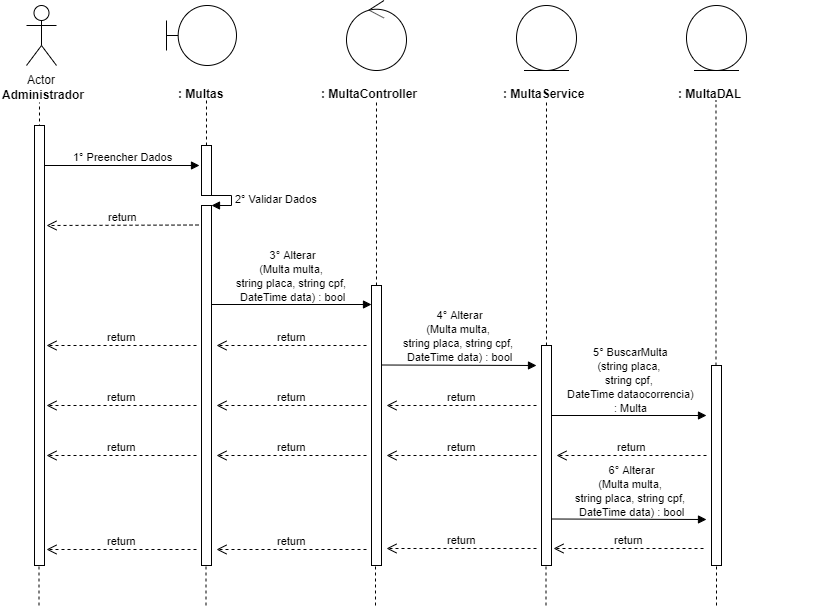

The diagram above was exported from draw.io. Its source (the exported page's mxGraphModel, read from the mxfile embedded in the PNG):
<mxGraphModel dx="984" dy="349" grid="1" gridSize="10" guides="1" tooltips="1" connect="1" arrows="1" fold="1" page="1" pageScale="1" pageWidth="827" pageHeight="1169" math="0" shadow="0">
  <root>
    <mxCell id="0" />
    <mxCell id="1" parent="0" />
    <mxCell id="0rl8sCd2smoYntP0GRUY-1" value="Actor" style="shape=umlActor;verticalLabelPosition=bottom;labelBackgroundColor=#ffffff;verticalAlign=top;html=1;" parent="1" vertex="1">
      <mxGeometry x="120" y="40" width="30" height="60" as="geometry" />
    </mxCell>
    <mxCell id="0rl8sCd2smoYntP0GRUY-3" value="&lt;b&gt;Administrador&lt;/b&gt;" style="text;html=1;resizable=0;points=[];autosize=1;align=left;verticalAlign=top;spacingTop=-4;" parent="1" vertex="1">
      <mxGeometry x="94" y="120" width="100" height="20" as="geometry" />
    </mxCell>
    <mxCell id="0rl8sCd2smoYntP0GRUY-4" value="" style="endArrow=none;dashed=1;html=1;entryX=0.511;entryY=1.25;entryDx=0;entryDy=0;entryPerimeter=0;" parent="1" edge="1">
      <mxGeometry width="50" height="50" relative="1" as="geometry">
        <mxPoint x="133" y="480" as="sourcePoint" />
        <mxPoint x="132.99" y="137" as="targetPoint" />
      </mxGeometry>
    </mxCell>
    <mxCell id="0rl8sCd2smoYntP0GRUY-8" value="" style="shape=umlBoundary;whiteSpace=wrap;html=1;" parent="1" vertex="1">
      <mxGeometry x="260" y="40" width="70" height="60" as="geometry" />
    </mxCell>
    <mxCell id="0rl8sCd2smoYntP0GRUY-11" value="&lt;b&gt;: Multas&lt;/b&gt;" style="text;html=1;" parent="1" vertex="1">
      <mxGeometry x="270" y="115" width="150" height="30" as="geometry" />
    </mxCell>
    <mxCell id="0rl8sCd2smoYntP0GRUY-12" value="" style="endArrow=none;dashed=1;html=1;entryX=0.511;entryY=1.25;entryDx=0;entryDy=0;entryPerimeter=0;" parent="1" source="0rl8sCd2smoYntP0GRUY-24" edge="1">
      <mxGeometry width="50" height="50" relative="1" as="geometry">
        <mxPoint x="300" y="480" as="sourcePoint" />
        <mxPoint x="299.99" y="135" as="targetPoint" />
      </mxGeometry>
    </mxCell>
    <mxCell id="0rl8sCd2smoYntP0GRUY-13" value="" style="ellipse;shape=umlControl;whiteSpace=wrap;html=1;" parent="1" vertex="1">
      <mxGeometry x="440" y="35" width="60" height="70" as="geometry" />
    </mxCell>
    <mxCell id="0rl8sCd2smoYntP0GRUY-14" value="&lt;b&gt;: MultaController&lt;/b&gt;" style="text;html=1;" parent="1" vertex="1">
      <mxGeometry x="413" y="115" width="150" height="30" as="geometry" />
    </mxCell>
    <mxCell id="0rl8sCd2smoYntP0GRUY-15" value="" style="endArrow=none;dashed=1;html=1;entryX=0.511;entryY=1.25;entryDx=0;entryDy=0;entryPerimeter=0;" parent="1" source="0rl8sCd2smoYntP0GRUY-33" edge="1">
      <mxGeometry width="50" height="50" relative="1" as="geometry">
        <mxPoint x="470" y="480" as="sourcePoint" />
        <mxPoint x="469.99" y="135" as="targetPoint" />
      </mxGeometry>
    </mxCell>
    <mxCell id="0rl8sCd2smoYntP0GRUY-16" value="" style="ellipse;shape=umlEntity;whiteSpace=wrap;html=1;" parent="1" vertex="1">
      <mxGeometry x="610" y="40" width="60" height="65" as="geometry" />
    </mxCell>
    <mxCell id="0rl8sCd2smoYntP0GRUY-17" value="&lt;b&gt;:&amp;nbsp;&lt;/b&gt;&lt;b&gt;Multa&lt;/b&gt;&lt;b&gt;Service&lt;/b&gt;" style="text;html=1;" parent="1" vertex="1">
      <mxGeometry x="595" y="115" width="150" height="30" as="geometry" />
    </mxCell>
    <mxCell id="0rl8sCd2smoYntP0GRUY-18" value="" style="ellipse;shape=umlEntity;whiteSpace=wrap;html=1;" parent="1" vertex="1">
      <mxGeometry x="780" y="40" width="60" height="65" as="geometry" />
    </mxCell>
    <mxCell id="0rl8sCd2smoYntP0GRUY-19" value="&lt;b&gt;:&amp;nbsp;&lt;/b&gt;&lt;b&gt;Multa&lt;/b&gt;&lt;b&gt;DAL&lt;/b&gt;" style="text;html=1;" parent="1" vertex="1">
      <mxGeometry x="770" y="115" width="150" height="30" as="geometry" />
    </mxCell>
    <mxCell id="0rl8sCd2smoYntP0GRUY-20" value="" style="endArrow=none;dashed=1;html=1;entryX=0.511;entryY=1.25;entryDx=0;entryDy=0;entryPerimeter=0;" parent="1" source="0rl8sCd2smoYntP0GRUY-40" edge="1">
      <mxGeometry width="50" height="50" relative="1" as="geometry">
        <mxPoint x="640" y="479" as="sourcePoint" />
        <mxPoint x="639.99" y="134" as="targetPoint" />
      </mxGeometry>
    </mxCell>
    <mxCell id="0rl8sCd2smoYntP0GRUY-21" value="" style="endArrow=none;dashed=1;html=1;entryX=0.511;entryY=1.25;entryDx=0;entryDy=0;entryPerimeter=0;" parent="1" source="0rl8sCd2smoYntP0GRUY-45" edge="1">
      <mxGeometry width="50" height="50" relative="1" as="geometry">
        <mxPoint x="809.5" y="480" as="sourcePoint" />
        <mxPoint x="809.49" y="135" as="targetPoint" />
      </mxGeometry>
    </mxCell>
    <mxCell id="0rl8sCd2smoYntP0GRUY-22" value="1° Preencher Dados" style="html=1;verticalAlign=bottom;endArrow=block;" parent="1" source="0rl8sCd2smoYntP0GRUY-37" edge="1">
      <mxGeometry width="80" relative="1" as="geometry">
        <mxPoint x="133" y="200" as="sourcePoint" />
        <mxPoint x="293" y="200" as="targetPoint" />
        <mxPoint as="offset" />
      </mxGeometry>
    </mxCell>
    <mxCell id="0rl8sCd2smoYntP0GRUY-24" value="" style="html=1;points=[];perimeter=orthogonalPerimeter;" parent="1" vertex="1">
      <mxGeometry x="295" y="180" width="10" height="50" as="geometry" />
    </mxCell>
    <mxCell id="0rl8sCd2smoYntP0GRUY-25" value="" style="endArrow=none;dashed=1;html=1;entryX=0.511;entryY=1.25;entryDx=0;entryDy=0;entryPerimeter=0;" parent="1" source="0rl8sCd2smoYntP0GRUY-26" target="0rl8sCd2smoYntP0GRUY-24" edge="1">
      <mxGeometry width="50" height="50" relative="1" as="geometry">
        <mxPoint x="300" y="480" as="sourcePoint" />
        <mxPoint x="299.99" y="135" as="targetPoint" />
      </mxGeometry>
    </mxCell>
    <mxCell id="0rl8sCd2smoYntP0GRUY-27" value="2° Validar Dados" style="edgeStyle=orthogonalEdgeStyle;html=1;align=left;spacingLeft=2;endArrow=block;rounded=0;entryX=1;entryY=0;" parent="1" target="0rl8sCd2smoYntP0GRUY-26" edge="1">
      <mxGeometry relative="1" as="geometry">
        <mxPoint x="300" y="230" as="sourcePoint" />
        <Array as="points">
          <mxPoint x="325" y="230" />
        </Array>
      </mxGeometry>
    </mxCell>
    <mxCell id="0rl8sCd2smoYntP0GRUY-26" value="" style="html=1;points=[];perimeter=orthogonalPerimeter;" parent="1" vertex="1">
      <mxGeometry x="295" y="240" width="10" height="360" as="geometry" />
    </mxCell>
    <mxCell id="0rl8sCd2smoYntP0GRUY-29" value="return" style="html=1;verticalAlign=bottom;endArrow=open;dashed=1;endSize=8;" parent="1" edge="1">
      <mxGeometry relative="1" as="geometry">
        <mxPoint x="292" y="259.5" as="sourcePoint" />
        <mxPoint x="140" y="260" as="targetPoint" />
      </mxGeometry>
    </mxCell>
    <mxCell id="0rl8sCd2smoYntP0GRUY-30" value="" style="html=1;verticalAlign=bottom;endArrow=block;" parent="1" edge="1">
      <mxGeometry width="80" relative="1" as="geometry">
        <mxPoint x="305" y="339" as="sourcePoint" />
        <mxPoint x="465" y="339" as="targetPoint" />
      </mxGeometry>
    </mxCell>
    <mxCell id="0rl8sCd2smoYntP0GRUY-31" value="&lt;span style=&quot;font-size: 11px&quot;&gt;3°&amp;nbsp;&lt;/span&gt;&lt;span style=&quot;font-size: 11px&quot;&gt;Alterar&lt;br&gt;(Multa multa, &lt;br&gt;string placa, string cpf, &lt;br&gt;DateTime data) : bool&lt;/span&gt;" style="text;html=1;resizable=0;points=[];autosize=1;align=center;verticalAlign=top;spacingTop=-4;" parent="1" vertex="1">
      <mxGeometry x="320" y="280" width="130" height="60" as="geometry" />
    </mxCell>
    <mxCell id="0rl8sCd2smoYntP0GRUY-33" value="" style="html=1;points=[];perimeter=orthogonalPerimeter;" parent="1" vertex="1">
      <mxGeometry x="465" y="320" width="10" height="280" as="geometry" />
    </mxCell>
    <mxCell id="0rl8sCd2smoYntP0GRUY-35" value="return" style="html=1;verticalAlign=bottom;endArrow=open;dashed=1;endSize=8;" parent="1" edge="1">
      <mxGeometry relative="1" as="geometry">
        <mxPoint x="460" y="380" as="sourcePoint" />
        <mxPoint x="310" y="380" as="targetPoint" />
      </mxGeometry>
    </mxCell>
    <mxCell id="0rl8sCd2smoYntP0GRUY-36" value="return" style="html=1;verticalAlign=bottom;endArrow=open;dashed=1;endSize=8;" parent="1" edge="1">
      <mxGeometry relative="1" as="geometry">
        <mxPoint x="290" y="380" as="sourcePoint" />
        <mxPoint x="140" y="380" as="targetPoint" />
      </mxGeometry>
    </mxCell>
    <mxCell id="0rl8sCd2smoYntP0GRUY-37" value="" style="html=1;points=[];perimeter=orthogonalPerimeter;" parent="1" vertex="1">
      <mxGeometry x="128" y="160" width="10" height="440" as="geometry" />
    </mxCell>
    <mxCell id="0rl8sCd2smoYntP0GRUY-39" value="" style="html=1;verticalAlign=bottom;endArrow=block;" parent="1" edge="1">
      <mxGeometry width="80" relative="1" as="geometry">
        <mxPoint x="475" y="399.5" as="sourcePoint" />
        <mxPoint x="630" y="400" as="targetPoint" />
      </mxGeometry>
    </mxCell>
    <mxCell id="0rl8sCd2smoYntP0GRUY-40" value="" style="html=1;points=[];perimeter=orthogonalPerimeter;" parent="1" vertex="1">
      <mxGeometry x="635" y="380" width="10" height="220" as="geometry" />
    </mxCell>
    <mxCell id="0rl8sCd2smoYntP0GRUY-42" value="return" style="html=1;verticalAlign=bottom;endArrow=open;dashed=1;endSize=8;" parent="1" edge="1">
      <mxGeometry relative="1" as="geometry">
        <mxPoint x="630" y="440" as="sourcePoint" />
        <mxPoint x="480" y="440" as="targetPoint" />
      </mxGeometry>
    </mxCell>
    <mxCell id="0rl8sCd2smoYntP0GRUY-43" value="return" style="html=1;verticalAlign=bottom;endArrow=open;dashed=1;endSize=8;" parent="1" edge="1">
      <mxGeometry relative="1" as="geometry">
        <mxPoint x="460" y="440" as="sourcePoint" />
        <mxPoint x="310" y="440" as="targetPoint" />
      </mxGeometry>
    </mxCell>
    <mxCell id="0rl8sCd2smoYntP0GRUY-44" value="return" style="html=1;verticalAlign=bottom;endArrow=open;dashed=1;endSize=8;" parent="1" edge="1">
      <mxGeometry relative="1" as="geometry">
        <mxPoint x="290" y="440" as="sourcePoint" />
        <mxPoint x="140" y="440" as="targetPoint" />
      </mxGeometry>
    </mxCell>
    <mxCell id="0rl8sCd2smoYntP0GRUY-45" value="" style="html=1;points=[];perimeter=orthogonalPerimeter;" parent="1" vertex="1">
      <mxGeometry x="805" y="400" width="10" height="200" as="geometry" />
    </mxCell>
    <mxCell id="0rl8sCd2smoYntP0GRUY-49" value="" style="html=1;verticalAlign=bottom;endArrow=block;" parent="1" edge="1">
      <mxGeometry width="80" relative="1" as="geometry">
        <mxPoint x="645" y="450" as="sourcePoint" />
        <mxPoint x="800" y="450" as="targetPoint" />
      </mxGeometry>
    </mxCell>
    <mxCell id="0rl8sCd2smoYntP0GRUY-50" value="return" style="html=1;verticalAlign=bottom;endArrow=open;dashed=1;endSize=8;" parent="1" edge="1">
      <mxGeometry relative="1" as="geometry">
        <mxPoint x="800" y="490" as="sourcePoint" />
        <mxPoint x="650" y="490" as="targetPoint" />
      </mxGeometry>
    </mxCell>
    <mxCell id="0rl8sCd2smoYntP0GRUY-51" value="return" style="html=1;verticalAlign=bottom;endArrow=open;dashed=1;endSize=8;" parent="1" edge="1">
      <mxGeometry relative="1" as="geometry">
        <mxPoint x="630" y="490" as="sourcePoint" />
        <mxPoint x="480" y="490" as="targetPoint" />
      </mxGeometry>
    </mxCell>
    <mxCell id="0rl8sCd2smoYntP0GRUY-52" value="return" style="html=1;verticalAlign=bottom;endArrow=open;dashed=1;endSize=8;" parent="1" edge="1">
      <mxGeometry relative="1" as="geometry">
        <mxPoint x="460" y="490" as="sourcePoint" />
        <mxPoint x="310" y="490" as="targetPoint" />
      </mxGeometry>
    </mxCell>
    <mxCell id="0rl8sCd2smoYntP0GRUY-53" value="return" style="html=1;verticalAlign=bottom;endArrow=open;dashed=1;endSize=8;" parent="1" edge="1">
      <mxGeometry relative="1" as="geometry">
        <mxPoint x="290" y="490" as="sourcePoint" />
        <mxPoint x="140" y="490" as="targetPoint" />
      </mxGeometry>
    </mxCell>
    <mxCell id="0rl8sCd2smoYntP0GRUY-55" value="" style="html=1;verticalAlign=bottom;endArrow=block;" parent="1" edge="1">
      <mxGeometry width="80" relative="1" as="geometry">
        <mxPoint x="645" y="553.5" as="sourcePoint" />
        <mxPoint x="800" y="554" as="targetPoint" />
      </mxGeometry>
    </mxCell>
    <mxCell id="0rl8sCd2smoYntP0GRUY-56" value="return" style="html=1;verticalAlign=bottom;endArrow=open;dashed=1;endSize=8;" parent="1" edge="1">
      <mxGeometry relative="1" as="geometry">
        <mxPoint x="797" y="583" as="sourcePoint" />
        <mxPoint x="647" y="583" as="targetPoint" />
      </mxGeometry>
    </mxCell>
    <mxCell id="0rl8sCd2smoYntP0GRUY-57" value="return" style="html=1;verticalAlign=bottom;endArrow=open;dashed=1;endSize=8;" parent="1" edge="1">
      <mxGeometry relative="1" as="geometry">
        <mxPoint x="630" y="583" as="sourcePoint" />
        <mxPoint x="480" y="583" as="targetPoint" />
      </mxGeometry>
    </mxCell>
    <mxCell id="0rl8sCd2smoYntP0GRUY-58" value="return" style="html=1;verticalAlign=bottom;endArrow=open;dashed=1;endSize=8;" parent="1" edge="1">
      <mxGeometry relative="1" as="geometry">
        <mxPoint x="460" y="584" as="sourcePoint" />
        <mxPoint x="310" y="584" as="targetPoint" />
      </mxGeometry>
    </mxCell>
    <mxCell id="0rl8sCd2smoYntP0GRUY-59" value="return" style="html=1;verticalAlign=bottom;endArrow=open;dashed=1;endSize=8;" parent="1" edge="1">
      <mxGeometry relative="1" as="geometry">
        <mxPoint x="290" y="584" as="sourcePoint" />
        <mxPoint x="140" y="584" as="targetPoint" />
      </mxGeometry>
    </mxCell>
    <mxCell id="0rl8sCd2smoYntP0GRUY-60" value="" style="endArrow=none;dashed=1;html=1;" parent="1" edge="1">
      <mxGeometry width="50" height="50" relative="1" as="geometry">
        <mxPoint x="132.5" y="640" as="sourcePoint" />
        <mxPoint x="132.5" y="600" as="targetPoint" />
      </mxGeometry>
    </mxCell>
    <mxCell id="0rl8sCd2smoYntP0GRUY-61" value="" style="endArrow=none;dashed=1;html=1;" parent="1" edge="1">
      <mxGeometry width="50" height="50" relative="1" as="geometry">
        <mxPoint x="299.5" y="640" as="sourcePoint" />
        <mxPoint x="299.5" y="600" as="targetPoint" />
      </mxGeometry>
    </mxCell>
    <mxCell id="0rl8sCd2smoYntP0GRUY-62" value="" style="endArrow=none;dashed=1;html=1;" parent="1" edge="1">
      <mxGeometry width="50" height="50" relative="1" as="geometry">
        <mxPoint x="469" y="640" as="sourcePoint" />
        <mxPoint x="469" y="600" as="targetPoint" />
      </mxGeometry>
    </mxCell>
    <mxCell id="0rl8sCd2smoYntP0GRUY-63" value="" style="endArrow=none;dashed=1;html=1;" parent="1" edge="1">
      <mxGeometry width="50" height="50" relative="1" as="geometry">
        <mxPoint x="639.5" y="640" as="sourcePoint" />
        <mxPoint x="639.5" y="600" as="targetPoint" />
      </mxGeometry>
    </mxCell>
    <mxCell id="0rl8sCd2smoYntP0GRUY-64" value="" style="endArrow=none;dashed=1;html=1;" parent="1" edge="1">
      <mxGeometry width="50" height="50" relative="1" as="geometry">
        <mxPoint x="810" y="640" as="sourcePoint" />
        <mxPoint x="810" y="600" as="targetPoint" />
      </mxGeometry>
    </mxCell>
    <mxCell id="TjRVzkxQD6MoFIfPdHV0-2" value="&lt;span style=&quot;font-size: 11px&quot;&gt;4°&amp;nbsp;&lt;/span&gt;&lt;span style=&quot;font-size: 11px&quot;&gt;Alterar&lt;/span&gt;&lt;br style=&quot;font-size: 11px&quot;&gt;&lt;span style=&quot;font-size: 11px&quot;&gt;(Multa multa,&amp;nbsp;&lt;/span&gt;&lt;br style=&quot;font-size: 11px&quot;&gt;&lt;span style=&quot;font-size: 11px&quot;&gt;string placa, string cpf,&amp;nbsp;&lt;/span&gt;&lt;br style=&quot;font-size: 11px&quot;&gt;&lt;span style=&quot;font-size: 11px&quot;&gt;DateTime data) : bool&lt;/span&gt;&lt;span style=&quot;font-size: 11px&quot;&gt;&lt;br&gt;&lt;/span&gt;" style="text;html=1;resizable=0;points=[];autosize=1;align=center;verticalAlign=top;spacingTop=-4;" parent="1" vertex="1">
      <mxGeometry x="488" y="340" width="130" height="60" as="geometry" />
    </mxCell>
    <mxCell id="TjRVzkxQD6MoFIfPdHV0-3" value="&lt;span style=&quot;font-size: 11px&quot;&gt;5°&amp;nbsp;&lt;/span&gt;&lt;span style=&quot;font-size: 11px&quot;&gt;BuscarMulta&lt;br&gt;(string placa, &lt;br&gt;string cpf, &lt;br&gt;DateTime dataocorrencia)&lt;br&gt;: Multa&lt;br&gt;&lt;/span&gt;" style="text;html=1;resizable=0;points=[];autosize=1;align=center;verticalAlign=top;spacingTop=-4;" parent="1" vertex="1">
      <mxGeometry x="654" y="377" width="140" height="70" as="geometry" />
    </mxCell>
    <mxCell id="TjRVzkxQD6MoFIfPdHV0-4" value="&lt;span style=&quot;font-size: 11px&quot;&gt;6°&amp;nbsp;&lt;/span&gt;&lt;span style=&quot;font-size: 11px&quot;&gt;Alterar&lt;/span&gt;&lt;br style=&quot;font-size: 11px&quot;&gt;&lt;span style=&quot;font-size: 11px&quot;&gt;(Multa multa,&amp;nbsp;&lt;/span&gt;&lt;br style=&quot;font-size: 11px&quot;&gt;&lt;span style=&quot;font-size: 11px&quot;&gt;string placa, string cpf,&amp;nbsp;&lt;/span&gt;&lt;br style=&quot;font-size: 11px&quot;&gt;&lt;span style=&quot;font-size: 11px&quot;&gt;DateTime data) : bool&lt;/span&gt;&lt;span style=&quot;font-size: 11px&quot;&gt;&lt;br&gt;&lt;/span&gt;" style="text;html=1;resizable=0;points=[];autosize=1;align=center;verticalAlign=top;spacingTop=-4;" parent="1" vertex="1">
      <mxGeometry x="660" y="495" width="130" height="60" as="geometry" />
    </mxCell>
  </root>
</mxGraphModel>